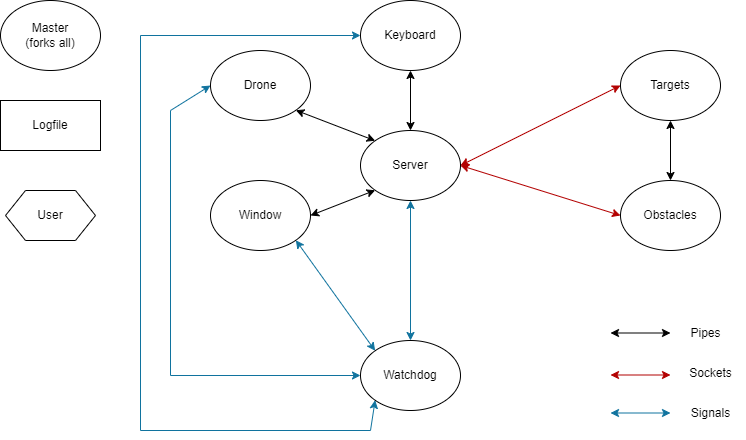

The diagram above was exported from draw.io. Its source (the exported page's mxGraphModel, read from the mxfile embedded in the PNG):
<mxGraphModel dx="1050" dy="530" grid="1" gridSize="10" guides="1" tooltips="1" connect="1" arrows="1" fold="1" page="1" pageScale="1" pageWidth="850" pageHeight="1100" background="#ffffff" math="0" shadow="0">
  <root>
    <mxCell id="0" />
    <mxCell id="1" parent="0" />
    <mxCell id="lgwJtelYL-0dEiIMf0wy-4" value="Drone" style="ellipse;whiteSpace=wrap;html=1;" vertex="1" parent="1">
      <mxGeometry x="240" y="60" width="100" height="70" as="geometry" />
    </mxCell>
    <mxCell id="lgwJtelYL-0dEiIMf0wy-5" value="Master&lt;br&gt;(forks all)" style="ellipse;whiteSpace=wrap;html=1;" vertex="1" parent="1">
      <mxGeometry x="30" y="10" width="100" height="70" as="geometry" />
    </mxCell>
    <mxCell id="lgwJtelYL-0dEiIMf0wy-6" value="Logfile" style="rounded=0;whiteSpace=wrap;html=1;" vertex="1" parent="1">
      <mxGeometry x="30" y="110" width="100" height="50" as="geometry" />
    </mxCell>
    <mxCell id="lgwJtelYL-0dEiIMf0wy-7" value="Keyboard" style="ellipse;whiteSpace=wrap;html=1;" vertex="1" parent="1">
      <mxGeometry x="390" y="10" width="100" height="70" as="geometry" />
    </mxCell>
    <mxCell id="lgwJtelYL-0dEiIMf0wy-8" value="Server" style="ellipse;whiteSpace=wrap;html=1;" vertex="1" parent="1">
      <mxGeometry x="390" y="140" width="100" height="70" as="geometry" />
    </mxCell>
    <mxCell id="lgwJtelYL-0dEiIMf0wy-9" value="Window" style="ellipse;whiteSpace=wrap;html=1;" vertex="1" parent="1">
      <mxGeometry x="240" y="190" width="100" height="70" as="geometry" />
    </mxCell>
    <mxCell id="lgwJtelYL-0dEiIMf0wy-10" value="Watchdog" style="ellipse;whiteSpace=wrap;html=1;" vertex="1" parent="1">
      <mxGeometry x="390" y="350" width="100" height="70" as="geometry" />
    </mxCell>
    <mxCell id="lgwJtelYL-0dEiIMf0wy-11" value="Targets" style="ellipse;whiteSpace=wrap;html=1;" vertex="1" parent="1">
      <mxGeometry x="650" y="60" width="100" height="70" as="geometry" />
    </mxCell>
    <mxCell id="lgwJtelYL-0dEiIMf0wy-12" value="Obstacles" style="ellipse;whiteSpace=wrap;html=1;" vertex="1" parent="1">
      <mxGeometry x="650" y="190" width="100" height="70" as="geometry" />
    </mxCell>
    <mxCell id="lgwJtelYL-0dEiIMf0wy-16" value="User" style="shape=hexagon;perimeter=hexagonPerimeter2;whiteSpace=wrap;html=1;fixedSize=1;" vertex="1" parent="1">
      <mxGeometry x="35" y="200" width="90" height="50" as="geometry" />
    </mxCell>
    <mxCell id="lgwJtelYL-0dEiIMf0wy-22" value="" style="endArrow=classic;startArrow=classic;html=1;rounded=0;entryX=0.5;entryY=1;entryDx=0;entryDy=0;exitX=0.5;exitY=0;exitDx=0;exitDy=0;" edge="1" parent="1" source="lgwJtelYL-0dEiIMf0wy-8" target="lgwJtelYL-0dEiIMf0wy-7">
      <mxGeometry width="50" height="50" relative="1" as="geometry">
        <mxPoint x="410" y="140" as="sourcePoint" />
        <mxPoint x="460" y="90" as="targetPoint" />
      </mxGeometry>
    </mxCell>
    <mxCell id="lgwJtelYL-0dEiIMf0wy-23" value="" style="endArrow=classic;startArrow=classic;html=1;rounded=0;exitX=1;exitY=1;exitDx=0;exitDy=0;entryX=0;entryY=0;entryDx=0;entryDy=0;" edge="1" parent="1" source="lgwJtelYL-0dEiIMf0wy-4" target="lgwJtelYL-0dEiIMf0wy-8">
      <mxGeometry width="50" height="50" relative="1" as="geometry">
        <mxPoint x="350" y="150" as="sourcePoint" />
        <mxPoint x="390" y="150" as="targetPoint" />
      </mxGeometry>
    </mxCell>
    <mxCell id="lgwJtelYL-0dEiIMf0wy-24" value="" style="endArrow=classic;startArrow=classic;html=1;rounded=0;entryX=0;entryY=1;entryDx=0;entryDy=0;exitX=1;exitY=0.5;exitDx=0;exitDy=0;" edge="1" parent="1" source="lgwJtelYL-0dEiIMf0wy-9" target="lgwJtelYL-0dEiIMf0wy-8">
      <mxGeometry width="50" height="50" relative="1" as="geometry">
        <mxPoint x="350" y="260" as="sourcePoint" />
        <mxPoint x="400" y="210" as="targetPoint" />
      </mxGeometry>
    </mxCell>
    <mxCell id="lgwJtelYL-0dEiIMf0wy-25" value="" style="endArrow=classic;startArrow=classic;html=1;rounded=0;entryX=1;entryY=0.5;entryDx=0;entryDy=0;exitX=0;exitY=0.5;exitDx=0;exitDy=0;fillColor=#e51400;strokeColor=#B20000;" edge="1" parent="1" source="lgwJtelYL-0dEiIMf0wy-12" target="lgwJtelYL-0dEiIMf0wy-8">
      <mxGeometry width="50" height="50" relative="1" as="geometry">
        <mxPoint x="350" y="260" as="sourcePoint" />
        <mxPoint x="400" y="210" as="targetPoint" />
      </mxGeometry>
    </mxCell>
    <mxCell id="lgwJtelYL-0dEiIMf0wy-27" value="" style="endArrow=classic;startArrow=classic;html=1;rounded=0;entryX=1;entryY=0.5;entryDx=0;entryDy=0;exitX=0;exitY=0.5;exitDx=0;exitDy=0;fillColor=#e51400;strokeColor=#B20000;" edge="1" parent="1" source="lgwJtelYL-0dEiIMf0wy-11" target="lgwJtelYL-0dEiIMf0wy-8">
      <mxGeometry width="50" height="50" relative="1" as="geometry">
        <mxPoint x="350" y="260" as="sourcePoint" />
        <mxPoint x="400" y="210" as="targetPoint" />
      </mxGeometry>
    </mxCell>
    <mxCell id="lgwJtelYL-0dEiIMf0wy-32" value="" style="endArrow=classic;startArrow=classic;html=1;rounded=0;exitX=0.5;exitY=0;exitDx=0;exitDy=0;entryX=0.5;entryY=1;entryDx=0;entryDy=0;fillColor=#b1ddf0;strokeColor=#10739e;" edge="1" parent="1" source="lgwJtelYL-0dEiIMf0wy-10" target="lgwJtelYL-0dEiIMf0wy-8">
      <mxGeometry width="50" height="50" relative="1" as="geometry">
        <mxPoint x="350" y="260" as="sourcePoint" />
        <mxPoint x="400" y="210" as="targetPoint" />
      </mxGeometry>
    </mxCell>
    <mxCell id="lgwJtelYL-0dEiIMf0wy-35" value="" style="endArrow=classic;startArrow=classic;html=1;rounded=0;exitX=0;exitY=0;exitDx=0;exitDy=0;entryX=1;entryY=1;entryDx=0;entryDy=0;fillColor=#b1ddf0;strokeColor=#10739e;" edge="1" parent="1" source="lgwJtelYL-0dEiIMf0wy-10" target="lgwJtelYL-0dEiIMf0wy-9">
      <mxGeometry width="50" height="50" relative="1" as="geometry">
        <mxPoint x="450" y="360" as="sourcePoint" />
        <mxPoint x="450" y="220" as="targetPoint" />
      </mxGeometry>
    </mxCell>
    <mxCell id="lgwJtelYL-0dEiIMf0wy-36" value="" style="endArrow=classic;startArrow=classic;html=1;rounded=0;exitX=0;exitY=0.5;exitDx=0;exitDy=0;entryX=0;entryY=0.5;entryDx=0;entryDy=0;fillColor=#b1ddf0;strokeColor=#10739e;" edge="1" parent="1" source="lgwJtelYL-0dEiIMf0wy-10" target="lgwJtelYL-0dEiIMf0wy-4">
      <mxGeometry width="50" height="50" relative="1" as="geometry">
        <mxPoint x="460" y="370" as="sourcePoint" />
        <mxPoint x="460" y="230" as="targetPoint" />
        <Array as="points">
          <mxPoint x="200" y="385" />
          <mxPoint x="200" y="120" />
        </Array>
      </mxGeometry>
    </mxCell>
    <mxCell id="lgwJtelYL-0dEiIMf0wy-38" value="" style="endArrow=classic;startArrow=classic;html=1;rounded=0;exitX=0;exitY=1;exitDx=0;exitDy=0;entryX=0;entryY=0.5;entryDx=0;entryDy=0;fillColor=#b1ddf0;strokeColor=#10739e;" edge="1" parent="1" source="lgwJtelYL-0dEiIMf0wy-10" target="lgwJtelYL-0dEiIMf0wy-7">
      <mxGeometry width="50" height="50" relative="1" as="geometry">
        <mxPoint x="410" y="415" as="sourcePoint" />
        <mxPoint x="410" y="75" as="targetPoint" />
        <Array as="points">
          <mxPoint x="400" y="440" />
          <mxPoint x="170" y="440" />
          <mxPoint x="170" y="45" />
        </Array>
      </mxGeometry>
    </mxCell>
    <mxCell id="lgwJtelYL-0dEiIMf0wy-39" value="" style="endArrow=classic;startArrow=classic;html=1;rounded=0;" edge="1" parent="1">
      <mxGeometry width="50" height="50" relative="1" as="geometry">
        <mxPoint x="640" y="342.5" as="sourcePoint" />
        <mxPoint x="700" y="342.5" as="targetPoint" />
      </mxGeometry>
    </mxCell>
    <mxCell id="lgwJtelYL-0dEiIMf0wy-40" value="Pipes" style="text;html=1;align=center;verticalAlign=middle;resizable=0;points=[];autosize=1;strokeColor=none;fillColor=none;" vertex="1" parent="1">
      <mxGeometry x="710" y="328" width="50" height="30" as="geometry" />
    </mxCell>
    <mxCell id="lgwJtelYL-0dEiIMf0wy-41" value="" style="endArrow=classic;startArrow=classic;html=1;rounded=0;fillColor=#b1ddf0;strokeColor=#10739e;" edge="1" parent="1">
      <mxGeometry width="50" height="50" relative="1" as="geometry">
        <mxPoint x="700" y="422.5" as="sourcePoint" />
        <mxPoint x="640" y="422.5" as="targetPoint" />
      </mxGeometry>
    </mxCell>
    <mxCell id="lgwJtelYL-0dEiIMf0wy-42" value="" style="endArrow=classic;startArrow=classic;html=1;rounded=0;fillColor=#e51400;strokeColor=#B20000;" edge="1" parent="1">
      <mxGeometry width="50" height="50" relative="1" as="geometry">
        <mxPoint x="700" y="384.5" as="sourcePoint" />
        <mxPoint x="640" y="384.5" as="targetPoint" />
      </mxGeometry>
    </mxCell>
    <mxCell id="lgwJtelYL-0dEiIMf0wy-43" value="Sockets" style="text;html=1;align=center;verticalAlign=middle;resizable=0;points=[];autosize=1;strokeColor=none;fillColor=none;" vertex="1" parent="1">
      <mxGeometry x="705" y="368" width="70" height="30" as="geometry" />
    </mxCell>
    <mxCell id="lgwJtelYL-0dEiIMf0wy-44" value="Signals" style="text;html=1;align=center;verticalAlign=middle;resizable=0;points=[];autosize=1;strokeColor=none;fillColor=none;" vertex="1" parent="1">
      <mxGeometry x="710" y="408" width="60" height="30" as="geometry" />
    </mxCell>
    <mxCell id="lgwJtelYL-0dEiIMf0wy-45" value="" style="endArrow=classic;startArrow=classic;html=1;rounded=0;entryX=0.5;entryY=1;entryDx=0;entryDy=0;exitX=0.5;exitY=0;exitDx=0;exitDy=0;" edge="1" parent="1" source="lgwJtelYL-0dEiIMf0wy-12" target="lgwJtelYL-0dEiIMf0wy-11">
      <mxGeometry width="50" height="50" relative="1" as="geometry">
        <mxPoint x="670" y="160" as="sourcePoint" />
        <mxPoint x="730" y="160" as="targetPoint" />
      </mxGeometry>
    </mxCell>
  </root>
</mxGraphModel>